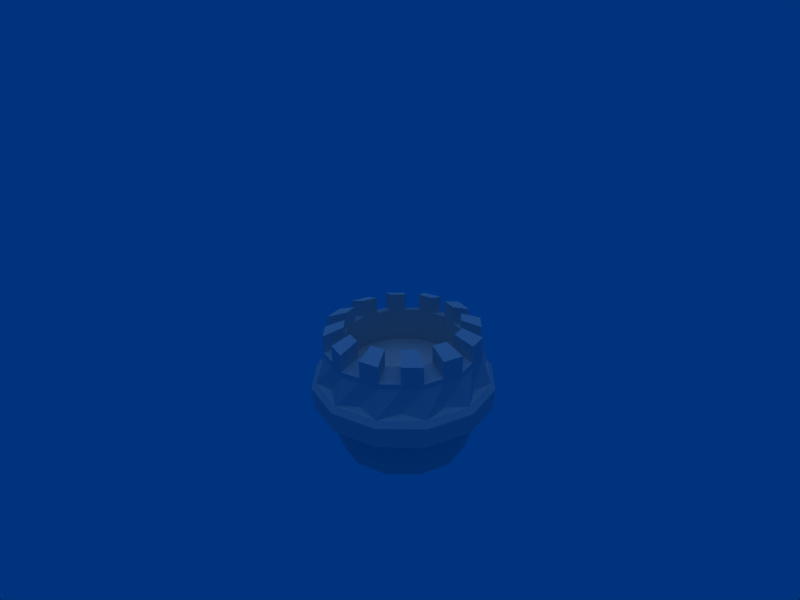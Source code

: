 # Source: castle-tower-4-neutral-top-fortress.blend  (saved by Blender 2.44.0; exported with 4.5.12 LTS)
import bpy
from mathutils import Matrix  # noqa: F401  (used for matrix-valued properties, if any)

bpy.ops.wm.read_factory_settings(use_empty=True)
scene = bpy.context.scene
scene.name = 'Scene'

# ---- collections
col_collection_1 = bpy.data.collections.new('Collection 1'); scene.collection.children.link(col_collection_1)

# ---- world
world_world = bpy.data.worlds.new('World'); scene.world = world_world
world_world.color = (0.0, 0.201, 0.493)
world_world.use_sun_shadow = False
world_world.sun_shadow_jitter_overblur = 0.0
world_world.cycles.sampling_method = 'MANUAL'
world_world.cycles.sample_map_resolution = 256

# ---- cameras
cam_camera = bpy.data.cameras.new('Camera')
cam_camera.passepartout_alpha = 0.2
cam_camera.clip_end = 100.0
cam_camera.lens = 35.0
cam_camera.ortho_scale = 7.314
cam_camera.show_passepartout = False
cam_camera.show_safe_areas = True
cam_camera.dof.focus_distance = 0.0
cam_camera.dof.aperture_fstop = 128.0

# ---- lights
light_spot = bpy.data.lights.new('Spot', 'SUN')
light_spot.color = (0.5, 0.5, 0.5)
light_spot.transmission_factor = 0.0
light_spot.cutoff_distance = 30.0
light_spot.angle = 1.571
light_spot.energy = 1.0
light_spot.shadow_buffer_clip_start = 1.001
light_spot.shadow_soft_size = 1.0
light_spot.shadow_cascade_max_distance = 1000.0
light_spot.cycles.use_multiple_importance_sampling = False

# ---- meshes
me_plane = bpy.data.meshes.new('Plane')
me_plane.from_pydata([(-0.208, -0.02041, -0.07808), (-0.2341, 0.02517, -0.06899), (-0.2642, 0.07212, -0.06073), (-0.2804, 0.09577, -0.05697), (-0.3181, 0.1229, -0.059), (-0.3369, 0.1326, -0.06156), (-0.36, 0.1999, -0.04296), (-0.35, 0.221, -0.03131), (-0.2801, 0.3279, 0.03413), (-0.3682, 0.1501, 0.1145), (-0.3578, 0.1738, 0.1181), (-0.2853, 0.2967, 0.133), (-0.3451, 0.08367, 0.09331), (-0.3257, 0.07665, 0.08748), (-0.2872, 0.05443, 0.07384), (-0.2708, 0.03235, 0.06508), (-0.2402, -0.01173, 0.04776), (-0.2134, -0.05485, 0.03119), (-0.1624, -0.07196, 0.1328), (-0.1862, -0.03011, 0.1563), (-0.2126, 0.01255, 0.182), (-0.2267, 0.03384, 0.1954), (-0.258, 0.0536, 0.2236), (-0.2734, 0.0593, 0.2373), (-0.2953, 0.1253, 0.2609), (-0.2887, 0.1503, 0.257), (-0.2395, 0.2811, 0.2249), (-0.1609, 0.1321, 0.3569), (-0.1611, 0.1568, 0.3482), (-0.1551, 0.2854, 0.2852), (-0.1412, 0.06603, 0.3317), (-0.1329, 0.05996, 0.3129), (-0.115, 0.03953, 0.2752), (-0.1052, 0.01802, 0.2587), (-0.08654, -0.02504, 0.2275), (-0.06925, -0.06721, 0.1994), (0.0419, -0.04179, 0.2133), (0.03209, 0.002124, 0.2423), (0.02262, 0.04728, 0.2747), (0.0179, 0.06996, 0.2918), (0.01593, 0.09403, 0.3315), (0.01617, 0.1021, 0.3513), (-0.000876, 0.1688, 0.3769), (-0.009226, 0.1915, 0.3671), (-0.05465, 0.3084, 0.2977), (0.1418, 0.2254, 0.3155), (0.1262, 0.2452, 0.3088), (0.03496, 0.3439, 0.2592), (0.1565, 0.1577, 0.2909), (0.1487, 0.1467, 0.2744), (0.1364, 0.117, 0.2407), (0.1366, 0.09251, 0.2256), (0.1379, 0.04409, 0.1967), (0.1406, -0.002588, 0.1706), (0.2018, 0.0401, 0.08337), (0.2025, 0.08963, 0.103), (0.2063, 0.1416, 0.1246), (0.2088, 0.168, 0.1357), (0.2297, 0.2038, 0.1568), (0.2422, 0.2181, 0.1666), (0.229, 0.2868, 0.1891), (0.2089, 0.3035, 0.1889), (0.08968, 0.3825, 0.1798), (0.2373, 0.3366, 0.03157), (0.2167, 0.3508, 0.03941), (0.09487, 0.4137, 0.08092), (0.2504, 0.2671, 0.01173), (0.2374, 0.2501, 0.01032), (0.2157, 0.2093, 0.004931), (0.2129, 0.1813, -0.001195), (0.2086, 0.1265, -0.01374), (0.2072, 0.07455, -0.02591), (0.1562, 0.09165, -0.1275), (0.1546, 0.1449, -0.1223), (0.1547, 0.2011, -0.1181), (0.1552, 0.2299, -0.1166), (0.1696, 0.2732, -0.1258), (0.1787, 0.2915, -0.1322), (0.1644, 0.3614, -0.1148), (0.1476, 0.3743, -0.09949), (0.04912, 0.4293, -0.01098), (0.02994, 0.3545, -0.2108), (0.02002, 0.3678, -0.1906), (-0.0353, 0.425, -0.07128), (0.04648, 0.2847, -0.2267), (0.04459, 0.2668, -0.2151), (0.04349, 0.2242, -0.1964), (0.04724, 0.1957, -0.1949), (0.05494, 0.1398, -0.1935), (0.06301, 0.08691, -0.1941), (-0.04815, 0.06148, -0.208), (-0.06369, 0.1127, -0.2083), (-0.0806, 0.1664, -0.2108), (-0.08942, 0.1938, -0.213), (-0.1042, 0.2327, -0.2337), (-0.1109, 0.2487, -0.2463), (-0.1301, 0.3179, -0.2308), (-0.1318, 0.333, -0.2096), (-0.1358, 0.402, -0.08382), (-0.2728, 0.2613, -0.1694), (-0.2673, 0.2793, -0.1513), (-0.2254, 0.3665, -0.04524), (-0.2512, 0.193, -0.1859), (-0.237, 0.1801, -0.1766), (-0.208, 0.1468, -0.162), (-0.1946, 0.1212, -0.1617), (-0.1695, 0.0707, -0.1627), (-0.1468, 0.02229, -0.1654), (-0.2055, 0.2919, -0.06778), (-0.1414, 0.2863, 0.007159), (-0.0959, 0.3043, -0.01243), (-0.1159, 0.3274, -0.1064), (-0.0154, 0.3504, -0.09382), (-0.0449, 0.316, -0.006062), (-0.002043, 0.3182, 0.02455), (0.06902, 0.3547, -0.03352), (0.1148, 0.3391, 0.05838), (0.02118, 0.3103, 0.0712), (0.01855, 0.2944, 0.1214), (0.1096, 0.3079, 0.1573), (0.05485, 0.2693, 0.2366), (-0.009234, 0.2749, 0.1617), (-0.05472, 0.2568, 0.1813), (-0.03475, 0.2338, 0.2752), (-0.1352, 0.2108, 0.2627), (-0.1057, 0.2451, 0.1749), (-0.1486, 0.243, 0.1443), (-0.2196, 0.2065, 0.2024), (-0.2654, 0.222, 0.1105), (-0.1718, 0.2509, 0.09764), (-0.07521, 0.2802, 0.08431), (-0.1692, 0.2667, 0.04745), (-0.2602, 0.2533, 0.01159), (-0.2776, 0.3958, -0.09068), (-0.2383, 0.4148, -0.03065), (-0.1486, 0.4503, -0.06923), (-0.1567, 0.4438, -0.1427), (-0.02117, 0.4748, -0.1258), (-0.04818, 0.4733, -0.05669), (0.03624, 0.4776, 0.003606), (0.09271, 0.4806, -0.04447), (0.1544, 0.4596, 0.07951), (0.08199, 0.462, 0.09551), (0.0768, 0.4308, 0.1944), (0.1474, 0.4174, 0.2129), (0.07361, 0.3654, 0.32), (0.02208, 0.3922, 0.2738), (-0.06753, 0.3567, 0.3123), (-0.04727, 0.3175, 0.372), (-0.1828, 0.2864, 0.3551), (-0.168, 0.3337, 0.2998), (-0.2524, 0.3294, 0.2395), (-0.2967, 0.2806, 0.2737), (-0.3584, 0.3016, 0.1498), (-0.2982, 0.345, 0.1476), (-0.293, 0.3762, 0.04872), (-0.3514, 0.3438, 0.01638), (-0.3331, 0.2115, 0.04897), (-0.2827, 0.3123, 0.08357), (-0.305, 0.179, 0.1814), (-0.2624, 0.2889, 0.179), (-0.2146, 0.1712, 0.287), (-0.1973, 0.2832, 0.2551), (-0.08632, 0.1902, 0.3376), (-0.1049, 0.2969, 0.2915), (0.04561, 0.2308, 0.3195), (-0.009845, 0.3262, 0.2785), (0.1458, 0.2822, 0.2376), (0.06232, 0.3632, 0.2195), (0.1874, 0.3307, 0.1139), (0.09228, 0.3981, 0.1304), (0.1592, 0.3632, -0.0185), (0.07199, 0.4215, 0.03497), (0.06887, 0.371, -0.1241), (0.006912, 0.4272, -0.04113), (-0.05946, 0.3521, -0.1747), (-0.08553, 0.4135, -0.07755), (-0.1914, 0.3114, -0.1566), (-0.1806, 0.3842, -0.06453), (-0.2527, 0.3472, -0.005556), (-0.2916, 0.26, -0.07475), (-0.3432, 0.3129, 0.007066), (-0.3145, 0.3698, -0.03715), (-0.2692, 0.3643, -0.1002), (-0.2298, 0.3832, -0.04018), (-0.2656, 0.3955, 0.009033), (-0.2848, 0.3454, 0.0394), (-0.1403, 0.4188, -0.07874), (-0.1934, 0.4325, -0.04994), (-0.2171, 0.4198, -0.1167), (-0.1483, 0.4123, -0.1522), (-0.03983, 0.442, -0.06615), (-0.09841, 0.4618, -0.06296), (-0.08893, 0.4593, -0.1343), (-0.01282, 0.4435, -0.1353), (0.04472, 0.4458, -0.006001), (-0.005967, 0.4755, -0.02654), (0.03577, 0.4777, -0.08514), (0.1012, 0.4488, -0.05407), (0.09035, 0.4307, 0.08603), (0.05912, 0.4698, 0.04956), (0.1236, 0.4701, 0.01752), (0.1628, 0.4282, 0.07003), (0.08509, 0.3997, 0.185), (0.0794, 0.4464, 0.1449), (0.1509, 0.4385, 0.1462), (0.1557, 0.3864, 0.2035), (0.03044, 0.3609, 0.2643), (0.04944, 0.4115, 0.2341), (0.1105, 0.3914, 0.2664), (0.08197, 0.3341, 0.3105), (-0.05919, 0.3254, 0.3029), (-0.02272, 0.3745, 0.293), (0.01317, 0.3414, 0.346), (-0.03893, 0.2862, 0.3626), (-0.1596, 0.3023, 0.2903), (-0.1178, 0.3452, 0.3061), (-0.115, 0.3019, 0.3635), (-0.1744, 0.2551, 0.3456), (-0.2441, 0.2982, 0.2301), (-0.2102, 0.3315, 0.2696), (-0.2397, 0.2835, 0.3144), (-0.2884, 0.2495, 0.2643), (-0.2899, 0.3139, 0.1382), (-0.2753, 0.3372, 0.1935), (-0.3275, 0.2911, 0.2118), (-0.3501, 0.2706, 0.1404), (-0.2956, 0.3606, 0.09816), (-0.3549, 0.3227, 0.08308), (-0.3222, 0.36, 0.03255), (-0.3283, 0.3233, 0.1487), (-0.2745, 0.305, 0.2566), (-0.1754, 0.3101, 0.3274), (-0.0574, 0.3371, 0.3422), (0.04784, 0.3788, 0.2969), (0.1121, 0.4241, 0.2036), (0.1182, 0.4608, 0.08751), (0.06448, 0.4791, -0.02043), (-0.03467, 0.4741, -0.09125), (-0.1527, 0.447, -0.106), (-0.2579, 0.4053, -0.06066), (-0.3061, 0.3383, -0.04667), (-0.2572, 0.3639, -0.0004943), (-0.1851, 0.4011, -0.05944), (-0.2087, 0.3883, -0.1262), (-0.09006, 0.4305, -0.07242), (-0.08058, 0.428, -0.1437), (0.002513, 0.4437, -0.03615), (0.04425, 0.4459, -0.09475), (0.06748, 0.4385, 0.04008), (0.1319, 0.4387, 0.008043), (0.08768, 0.4153, 0.1356), (0.1592, 0.4074, 0.1368), (0.0578, 0.3802, 0.2246), (0.1189, 0.3601, 0.257), (-0.01438, 0.3432, 0.2836), (0.02151, 0.3102, 0.3365), (-0.1094, 0.3138, 0.2966), (-0.1067, 0.2706, 0.3541), (-0.2019, 0.3004, 0.2602), (-0.2314, 0.2524, 0.305), (-0.267, 0.3061, 0.1842), (-0.3192, 0.2601, 0.2024), (-0.2873, 0.3297, 0.08884), (-0.3467, 0.2919, 0.07376), (-0.3252, 0.3416, 0.09062), (-0.3014, 0.3142, 0.2027), (-0.225, 0.3075, 0.292), (-0.1164, 0.3236, 0.3348), (-0.004777, 0.3579, 0.3195), (0.07998, 0.4015, 0.2502), (0.1152, 0.4425, 0.1456), (0.09134, 0.47, 0.03354), (0.0149, 0.4766, -0.05584), (-0.09367, 0.4605, -0.09861), (-0.2053, 0.4262, -0.08332), (-0.2901, 0.3826, -0.01406), (0.01898, 0.4613, -0.06046), (0.06856, 0.4638, -0.02505), (0.03985, 0.4624, -0.08976), (-0.001885, 0.4602, -0.03117), (0.09679, 0.4653, -0.04909), (0.04032, 0.4623, -0.001018), (0.09519, 0.4555, 0.02918), (0.1221, 0.4464, 0.08314), (0.1274, 0.4557, 0.01316), (0.06297, 0.4554, 0.04519), (0.08584, 0.4476, 0.09115), (0.1583, 0.4452, 0.07514), (0.1189, 0.4286, 0.1414), (0.1158, 0.4103, 0.1995), (0.1546, 0.4247, 0.142), (0.08309, 0.4326, 0.1408), (0.1511, 0.4036, 0.2087), (0.0805, 0.4169, 0.1902), (0.08382, 0.3871, 0.2459), (0.05169, 0.3644, 0.2925), (0.1144, 0.377, 0.2621), (0.05329, 0.3971, 0.2297), (0.1272, 0.3287, 0.2475), (0.02592, 0.3778, 0.2694), (0.07745, 0.351, 0.3156), (-0.0009784, 0.3437, 0.3152), (-0.0536, 0.3228, 0.3379), (0.01697, 0.3272, 0.3417), (-0.01892, 0.3602, 0.2887), (-0.04347, 0.3032, 0.3677), (-0.06373, 0.3424, 0.308), (-0.1126, 0.3092, 0.3305), (-0.1716, 0.2956, 0.3231), (-0.1112, 0.2875, 0.3592), (-0.1139, 0.3308, 0.3017), (-0.1642, 0.3193, 0.2954), (-0.179, 0.272, 0.3507), (-0.2212, 0.2935, 0.2878), (-0.2708, 0.291, 0.2524), (-0.236, 0.2695, 0.3102), (-0.2065, 0.3175, 0.2654), (-0.2929, 0.2666, 0.2695), (-0.2487, 0.3154, 0.2353), (-0.2977, 0.3003, 0.1985), (-0.3246, 0.3094, 0.1445), (-0.3238, 0.2773, 0.2076), (-0.2716, 0.3233, 0.1894), (-0.2945, 0.3311, 0.1434), (-0.3547, 0.2878, 0.1456), (-0.3217, 0.3282, 0.08657), (-0.3186, 0.3466, 0.0285), (-0.3513, 0.3093, 0.07903), (-0.292, 0.3472, 0.09411), (-0.3478, 0.3304, 0.01234), (-0.2894, 0.3628, 0.04467), (-0.2861, 0.3679, -0.01852), (-0.254, 0.3905, -0.06513), (-0.2617, 0.3807, 0.004568), (-0.3105, 0.355, -0.04161), (-0.2343, 0.4, -0.03511), (-0.2736, 0.381, -0.09514), (-0.2014, 0.4115, -0.08774), (-0.1488, 0.4324, -0.1104), (-0.2132, 0.4052, -0.1211), (-0.1895, 0.4179, -0.05436), (-0.1528, 0.4291, -0.1471), (-0.1447, 0.4357, -0.07365), (-0.08985, 0.4462, -0.1029), (-0.03085, 0.4597, -0.09558), (-0.08511, 0.445, -0.1386), (-0.09459, 0.4475, -0.06729), (-0.04436, 0.459, -0.06102), (-0.01735, 0.4605, -0.1301), (-0.3012, 0.4245, -0.001398), (-0.2165, 0.4681, -0.07066), (-0.1048, 0.5025, -0.08596), (0.003729, 0.5185, -0.04318), (0.08017, 0.5119, 0.0462), (0.104, 0.4844, 0.1582), (0.06881, 0.4434, 0.2629), (-0.01595, 0.3999, 0.3322), (-0.1276, 0.3655, 0.3475), (-0.2361, 0.3494, 0.3047), (-0.3126, 0.3561, 0.2153), (-0.3364, 0.3835, 0.1033), (-0.2691, 0.4472, -0.048), (-0.1638, 0.4889, -0.09332), (-0.04585, 0.516, -0.07859), (0.0533, 0.521, -0.007773), (0.107, 0.5027, 0.1002), (0.1009, 0.466, 0.2163), (0.03667, 0.4207, 0.3095), (-0.06857, 0.379, 0.3548), (-0.1866, 0.352, 0.3401), (-0.2857, 0.3469, 0.2693), (-0.3395, 0.3652, 0.1613), (-0.3334, 0.4019, 0.04521), (-0.3661, 0.3646, 0.09574), (-0.3067, 0.4025, 0.1108), (-0.3387, 0.333, 0.2244), (-0.2865, 0.3791, 0.2062), (-0.2509, 0.3254, 0.3271), (-0.2214, 0.3734, 0.2823), (-0.1262, 0.3439, 0.3762), (-0.1289, 0.3871, 0.3187), (0.001995, 0.3833, 0.3586), (-0.0339, 0.4164, 0.3057), (0.09934, 0.4333, 0.2791), (0.03827, 0.4534, 0.2467), (0.1398, 0.4804, 0.1589), (0.06822, 0.4883, 0.1576), (0.1124, 0.512, 0.03018), (0.04794, 0.5117, 0.06222), (0.0246, 0.5196, -0.07248), (-0.01714, 0.5174, -0.01389), (-0.1001, 0.5012, -0.1216), (-0.1096, 0.5037, -0.0503), (-0.2283, 0.4617, -0.104), (-0.2046, 0.4744, -0.03728), (-0.2768, 0.4374, 0.02169), (-0.3257, 0.4117, -0.02449), (-0.3626, 0.3857, 0.02904), (-0.3042, 0.4181, 0.06137), (-0.3093, 0.3869, 0.1603), (-0.3696, 0.3435, 0.1624), (-0.3079, 0.3225, 0.2864), (-0.2636, 0.3713, 0.2522), (-0.1792, 0.3756, 0.3125), (-0.194, 0.3283, 0.3677), (-0.05844, 0.3594, 0.3847), (-0.0787, 0.3986, 0.325), (0.0109, 0.4341, 0.2864), (0.06243, 0.4073, 0.3326), (0.1363, 0.4593, 0.2256), (0.06563, 0.4727, 0.207), (0.07081, 0.504, 0.1082), (0.1432, 0.5015, 0.09216), (0.08154, 0.5225, -0.03181), (0.02507, 0.5195, 0.01626), (-0.05935, 0.5152, -0.04403), (-0.03234, 0.5167, -0.1132), (-0.1679, 0.4857, -0.1301), (-0.1598, 0.4922, -0.05657), (-0.2494, 0.4567, -0.01799), (-0.2887, 0.4377, -0.07802), (-0.001455, 0.01009, 0.0033)], [], [(6, 7, 10, 9), (6, 5, 12, 9), (5, 4, 13, 12), (4, 3, 14, 13), (3, 2, 15, 14), (2, 1, 16, 15), (1, 0, 17, 16), (16, 17, 18, 19), (15, 16, 19, 20), (14, 15, 20, 21), (13, 14, 21, 22), (12, 13, 22, 23), (9, 12, 23, 24), (9, 10, 25, 24), (24, 25, 28, 27), (24, 23, 30, 27), (23, 22, 31, 30), (22, 21, 32, 31), (21, 20, 33, 32), (20, 19, 34, 33), (19, 18, 35, 34), (34, 35, 36, 37), (33, 34, 37, 38), (32, 33, 38, 39), (31, 32, 39, 40), (30, 31, 40, 41), (27, 30, 41, 42), (27, 28, 43, 42), (42, 43, 46, 45), (42, 41, 48, 45), (41, 40, 49, 48), (40, 39, 50, 49), (39, 38, 51, 50), (38, 37, 52, 51), (37, 36, 53, 52), (52, 53, 54, 55), (51, 52, 55, 56), (50, 51, 56, 57), (49, 50, 57, 58), (48, 49, 58, 59), (45, 48, 59, 60), (45, 46, 61, 60), (60, 61, 64, 63), (60, 59, 66, 63), (59, 58, 67, 66), (58, 57, 68, 67), (57, 56, 69, 68), (56, 55, 70, 69), (55, 54, 71, 70), (70, 71, 72, 73), (69, 70, 73, 74), (68, 69, 74, 75), (67, 68, 75, 76), (66, 67, 76, 77), (63, 66, 77, 78), (63, 64, 79, 78), (78, 79, 82, 81), (78, 77, 84, 81), (77, 76, 85, 84), (76, 75, 86, 85), (75, 74, 87, 86), (74, 73, 88, 87), (73, 72, 89, 88), (88, 89, 90, 91), (87, 88, 91, 92), (86, 87, 92, 93), (85, 86, 93, 94), (84, 85, 94, 95), (81, 84, 95, 96), (81, 82, 97, 96), (96, 97, 100, 99), (96, 95, 102, 99), (95, 94, 103, 102), (94, 93, 104, 103), (93, 92, 105, 104), (92, 91, 106, 105), (91, 90, 107, 106), (0, 1, 106, 107), (105, 106, 1, 2), (104, 105, 2, 3), (103, 104, 3, 4), (102, 103, 4, 5), (99, 102, 5, 6), (99, 100, 7, 6), (130, 131, 129), (131, 132, 128, 129), (129, 128, 127, 126), (130, 129, 126), (130, 126, 125), (126, 127, 124, 125), (125, 124, 123, 122), (130, 125, 122), (130, 122, 121), (122, 123, 120, 121), (121, 120, 119, 118), (130, 121, 118), (130, 118, 117), (118, 119, 116, 117), (117, 116, 115, 114), (130, 117, 114), (130, 114, 113), (114, 115, 112, 113), (113, 112, 111, 110), (130, 113, 110), (130, 110, 109), (110, 111, 108, 109), (109, 108, 132, 131), (130, 109, 131), (157, 10, 7), (159, 25, 10), (161, 28, 25), (163, 43, 28), (165, 46, 43), (167, 61, 46), (169, 64, 61), (171, 79, 64), (173, 82, 79), (175, 97, 82), (177, 100, 97), (180, 7, 100), (179, 132, 108), (101, 179, 108), (179, 8, 132), (178, 108, 111), (98, 178, 111), (178, 101, 108), (176, 111, 112), (83, 176, 112), (176, 98, 111), (174, 112, 115), (80, 174, 115), (174, 83, 112), (172, 115, 116), (65, 172, 116), (172, 80, 115), (170, 116, 119), (62, 170, 119), (170, 65, 116), (168, 119, 120), (47, 168, 120), (168, 62, 119), (166, 120, 123), (44, 166, 123), (166, 47, 120), (164, 123, 124), (29, 164, 124), (164, 44, 123), (162, 124, 127), (26, 162, 127), (162, 29, 124), (160, 127, 128), (11, 160, 128), (160, 26, 127), (158, 128, 132), (8, 158, 132), (158, 11, 128), (180, 7, 181, 241), (100, 180, 241, 183), (241, 181, 156, 182), (179, 101, 184, 242), (8, 179, 242, 186), (186, 242, 185, 155), (178, 98, 187, 243), (101, 178, 243, 184), (184, 243, 188, 134), (177, 100, 183, 244), (97, 177, 244, 190), (244, 183, 133, 189), (176, 83, 191, 245), (98, 176, 245, 187), (187, 245, 192, 135), (175, 97, 190, 246), (82, 175, 246, 194), (246, 190, 136, 193), (174, 80, 195, 247), (83, 174, 247, 191), (191, 247, 196, 138), (173, 82, 194, 248), (79, 173, 248, 198), (248, 194, 137, 197), (172, 65, 199, 249), (80, 172, 249, 195), (195, 249, 200, 139), (171, 79, 198, 250), (64, 171, 250, 202), (250, 198, 140, 201), (170, 62, 203, 251), (65, 170, 251, 199), (199, 251, 204, 142), (169, 64, 202, 252), (61, 169, 252, 206), (252, 202, 141, 205), (168, 47, 207, 253), (62, 168, 253, 203), (203, 253, 208, 143), (167, 61, 206, 254), (46, 167, 254, 210), (254, 206, 144, 209), (166, 44, 211, 255), (47, 166, 255, 207), (207, 255, 212, 146), (165, 46, 210, 256), (43, 165, 256, 214), (256, 210, 145, 213), (164, 29, 215, 257), (44, 164, 257, 211), (211, 257, 216, 147), (163, 43, 214, 258), (28, 163, 258, 218), (258, 214, 148, 217), (162, 26, 219, 259), (29, 162, 259, 215), (215, 259, 220, 150), (161, 28, 218, 260), (25, 161, 260, 222), (260, 218, 149, 221), (160, 11, 223, 261), (26, 160, 261, 219), (219, 261, 224, 151), (159, 25, 222, 262), (10, 159, 262, 226), (262, 222, 152, 225), (158, 8, 186, 263), (11, 158, 263, 223), (223, 263, 227, 154), (157, 10, 226, 264), (7, 157, 264, 181), (264, 226, 153, 228), (273, 196, 280, 277), (197, 273, 277, 279), (248, 197, 279), (196, 247, 280), (237, 140, 281, 278), (139, 237, 278, 282), (140, 198, 281), (195, 139, 282), (247, 195, 282, 280), (198, 248, 279, 281), (278, 281, 279, 277), (282, 278, 277, 280), (272, 200, 286, 283), (201, 272, 283, 285), (250, 201, 285), (200, 249, 286), (142, 236, 284, 287), (236, 141, 288, 284), (141, 202, 288), (199, 142, 287), (249, 199, 287, 286), (202, 250, 285, 288), (284, 288, 285, 283), (287, 284, 283, 286), (271, 204, 292, 289), (205, 271, 289, 291), (252, 205, 291), (204, 251, 292), (235, 144, 293, 290), (143, 235, 290, 294), (144, 206, 293), (203, 143, 294), (251, 203, 294, 292), (206, 252, 291, 293), (290, 293, 291, 289), (294, 290, 289, 292), (270, 208, 298, 295), (209, 270, 295, 297), (254, 209, 297), (167, 254, 299), (208, 253, 298), (146, 234, 296, 300), (234, 145, 301, 296), (145, 210, 301), (207, 146, 300), (253, 207, 300, 298), (210, 254, 297, 301), (296, 301, 297, 295), (300, 296, 295, 298), (269, 212, 305, 302), (213, 269, 302, 304), (256, 213, 304), (212, 255, 305), (233, 148, 306, 303), (147, 233, 303, 307), (148, 214, 306), (211, 147, 307), (255, 211, 307, 305), (214, 256, 304, 306), (303, 306, 304, 302), (307, 303, 302, 305), (268, 216, 311, 308), (217, 268, 308, 310), (258, 217, 310), (216, 257, 311), (150, 232, 309, 312), (232, 149, 313, 309), (149, 218, 313), (215, 150, 312), (257, 215, 312, 311), (218, 258, 310, 313), (309, 313, 310, 308), (312, 309, 308, 311), (267, 220, 317, 314), (221, 267, 314, 316), (260, 221, 316), (220, 259, 317), (231, 152, 318, 315), (151, 231, 315, 319), (152, 222, 318), (219, 151, 319), (259, 219, 319, 317), (222, 260, 316, 318), (315, 318, 316, 314), (319, 315, 314, 317), (266, 224, 323, 320), (225, 266, 320, 322), (262, 225, 322), (224, 261, 323), (154, 230, 321, 324), (230, 153, 325, 321), (153, 226, 325), (223, 154, 324), (261, 223, 324, 323), (226, 262, 322, 325), (321, 325, 322, 320), (324, 321, 320, 323), (265, 227, 329, 326), (228, 265, 326, 328), (264, 228, 328), (227, 263, 329), (229, 156, 330, 327), (155, 229, 327, 331), (186, 155, 331), (156, 181, 330), (263, 186, 331, 329), (181, 264, 328, 330), (327, 330, 328, 326), (331, 327, 326, 329), (276, 185, 334, 332), (182, 276, 332, 335), (185, 242, 334), (241, 182, 335), (134, 240, 333, 336), (240, 133, 337, 333), (184, 134, 336), (133, 183, 337), (183, 241, 335, 337), (242, 184, 336, 334), (333, 337, 335, 332), (336, 333, 332, 334), (275, 188, 341, 338), (189, 275, 338, 340), (244, 189, 340), (188, 243, 341), (239, 136, 342, 339), (135, 239, 339, 343), (136, 190, 342), (187, 135, 343), (243, 187, 343, 341), (190, 244, 340, 342), (339, 342, 340, 338), (343, 339, 338, 341), (274, 192, 347, 344), (193, 274, 344, 346), (246, 193, 346), (192, 245, 347), (138, 238, 345, 348), (238, 137, 349, 345), (137, 194, 349), (191, 138, 348), (245, 191, 348, 347), (194, 246, 346, 349), (345, 349, 346, 344), (348, 345, 344, 347), (185, 276, 350, 396), (276, 182, 397, 350), (188, 275, 351, 395), (275, 189, 394, 351), (192, 274, 352, 393), (274, 193, 392, 352), (196, 273, 353, 391), (273, 197, 390, 353), (200, 272, 354, 389), (272, 201, 388, 354), (204, 271, 355, 387), (271, 205, 386, 355), (208, 270, 356, 385), (270, 209, 384, 356), (212, 269, 357, 383), (269, 213, 382, 357), (216, 268, 358, 381), (268, 217, 380, 358), (220, 267, 359, 379), (267, 221, 378, 359), (224, 266, 360, 377), (266, 225, 376, 360), (227, 265, 361, 375), (265, 228, 374, 361), (240, 134, 420, 362), (133, 240, 362, 421), (136, 239, 363, 418), (239, 135, 419, 363), (238, 138, 416, 364), (137, 238, 364, 417), (140, 237, 365, 414), (237, 139, 415, 365), (236, 142, 412, 366), (141, 236, 366, 413), (144, 235, 367, 410), (235, 143, 411, 367), (234, 146, 408, 368), (145, 234, 368, 409), (148, 233, 369, 406), (233, 147, 407, 369), (232, 150, 404, 370), (149, 232, 370, 405), (152, 231, 371, 402), (231, 151, 403, 371), (230, 154, 400, 372), (153, 230, 372, 401), (156, 229, 373, 398), (229, 155, 399, 373), (228, 153, 401, 374), (154, 227, 375, 400), (225, 152, 402, 376), (151, 224, 377, 403), (221, 149, 405, 378), (150, 220, 379, 404), (217, 148, 406, 380), (147, 216, 381, 407), (213, 145, 409, 382), (146, 212, 383, 408), (209, 144, 410, 384), (143, 208, 385, 411), (205, 141, 413, 386), (142, 204, 387, 412), (201, 140, 414, 388), (139, 200, 389, 415), (197, 137, 417, 390), (138, 196, 391, 416), (193, 136, 418, 392), (135, 192, 393, 419), (189, 133, 421, 394), (134, 188, 395, 420), (155, 185, 396, 399), (182, 156, 398, 397), (361, 374, 401, 372), (375, 361, 372, 400), (360, 376, 402, 371), (377, 360, 371, 403), (359, 378, 405, 370), (379, 359, 370, 404), (358, 380, 406, 369), (381, 358, 369, 407), (357, 382, 409, 368), (383, 357, 368, 408), (356, 384, 410, 367), (385, 356, 367, 411), (355, 386, 413, 366), (387, 355, 366, 412), (354, 388, 414, 365), (389, 354, 365, 415), (353, 390, 417, 364), (391, 353, 364, 416), (352, 392, 418, 363), (393, 352, 363, 419), (351, 394, 421, 362), (395, 351, 362, 420), (350, 397, 398, 373), (396, 350, 373, 399), (17, 0, 422), (18, 17, 422), (35, 18, 422), (36, 35, 422), (53, 36, 422), (54, 53, 422), (71, 54, 422), (72, 71, 422), (89, 72, 422), (90, 89, 422), (107, 90, 422), (0, 107, 422)])
me_plane.use_remesh_preserve_volume = False
me_plane.use_remesh_preserve_attributes = False
me_plane.use_mirror_vertex_groups = False
me_plane.update()

# ---- objects
ob_plane = bpy.data.objects.new('Plane', me_plane)
ob_lamp = bpy.data.objects.new('Lamp', light_spot)
ob_camera = bpy.data.objects.new('Camera', cam_camera)

# ---- transforms, parenting, visibility, modifiers, constraints
ob_plane.location = (0.0, 0.0, 0.0)
ob_plane.rotation_euler = (1.277, 0.2499, 0.3134)
ob_plane.scale = (2.865, 2.865, 2.865)
ob_plane.lock_rotations_4d = False
ob_plane.empty_display_type = 'ARROWS'
ob_plane.color = (0.0, 0.0, 0.0, 1.0)
ob_plane.lineart.crease_threshold = 0.0
ob_lamp.location = (0.0, 0.0, 5.722)
ob_lamp.rotation_euler = (0.0, 0.0, 0.4849)
ob_lamp.lock_rotations_4d = False
ob_lamp.empty_display_type = 'ARROWS'
ob_lamp.color = (0.0, 0.0, 0.0, 0.0)
ob_lamp.lineart.crease_threshold = 0.0
ob_camera.location = (4.765, -4.481, 4.848)
ob_camera.rotation_euler = (1.109, 0.01082, 0.8149)
ob_camera.lock_rotations_4d = False
ob_camera.empty_display_type = 'ARROWS'
ob_camera.color = (0.0, 0.0, 0.0, 0.0)
ob_camera.display_type = 'WIRE'
ob_camera.lineart.crease_threshold = 0.0

# ---- collection membership
col_collection_1.objects.link(ob_plane)
col_collection_1.objects.link(ob_lamp)
col_collection_1.objects.link(ob_camera)

# ---- scene / render settings (as saved in the file)
scene.camera = ob_camera
scene.frame_start = 1; scene.frame_end = 250; scene.frame_set(1)
scene.render.engine = 'BLENDER_EEVEE_NEXT'
scene.render.image_settings.quality = 100
scene.render.image_settings.compression = 100
scene.render.image_settings.exr_codec = 'RLE'
scene.render.resolution_x = 800
scene.render.resolution_y = 600
scene.render.pixel_aspect_x = 100.0
scene.render.pixel_aspect_y = 100.0
scene.render.fps = 25
scene.render.dither_intensity = 0.0
scene.render.use_compositing = False
scene.render.use_sequencer = False
scene.render.bake_margin = 2
scene.render.bake_bias = 0.0
scene.render.use_stamp_time = False
scene.render.use_stamp_date = False
scene.render.use_stamp_frame = False
scene.render.use_stamp_camera = False
scene.render.use_stamp_scene = False
scene.render.use_stamp_filename = False
scene.render.use_stamp_render_time = False
scene.render.stamp_font_size = 0
scene.cycles.use_denoising = False
scene.cycles.samples = 10
scene.cycles.sampling_pattern = 'TABULATED_SOBOL'
scene.cycles.light_sampling_threshold = 0.0
scene.cycles.use_adaptive_sampling = False
scene.cycles.use_light_tree = False
scene.cycles.blur_glossy = 0.0
scene.cycles.volume_bounces = 1
scene.cycles.pixel_filter_type = 'GAUSSIAN'
scene.cycles.sample_clamp_indirect = 0.0
scene.view_settings.view_transform = 'Raw'
bpy.context.view_layer.update()
